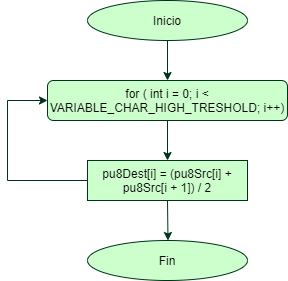

The diagram above was exported from draw.io. Its source (the exported page's mxGraphModel, read from the mxfile embedded in the PNG):
<mxGraphModel dx="460" dy="703" grid="1" gridSize="10" guides="0" tooltips="1" connect="1" arrows="1" fold="1" page="1" pageScale="1" pageWidth="827" pageHeight="1169" math="0" shadow="0">
  <root>
    <mxCell id="WIyWlLk6GJQsqaUBKTNV-0" />
    <mxCell id="WIyWlLk6GJQsqaUBKTNV-1" parent="WIyWlLk6GJQsqaUBKTNV-0" />
    <mxCell id="CaeHgP4WxyyFYlCNEe2C-0" value="Inicio" style="ellipse;whiteSpace=wrap;html=1;labelBackgroundColor=none;labelBorderColor=none;strokeColor=#00331A;fillColor=#CCFFCC;" parent="WIyWlLk6GJQsqaUBKTNV-1" vertex="1">
      <mxGeometry x="280" y="80" width="160" height="40" as="geometry" />
    </mxCell>
    <mxCell id="CaeHgP4WxyyFYlCNEe2C-2" value="" style="endArrow=classic;html=1;fillColor=#dae8fc;labelBackgroundColor=none;labelBorderColor=none;strokeColor=#00331A;" parent="WIyWlLk6GJQsqaUBKTNV-1" edge="1">
      <mxGeometry width="50" height="50" relative="1" as="geometry">
        <mxPoint x="360" y="120" as="sourcePoint" />
        <mxPoint x="360" y="160" as="targetPoint" />
      </mxGeometry>
    </mxCell>
    <mxCell id="CaeHgP4WxyyFYlCNEe2C-24" value="Fin" style="ellipse;whiteSpace=wrap;html=1;labelBackgroundColor=none;labelBorderColor=none;strokeColor=#00331A;fillColor=#CCFFCC;" parent="WIyWlLk6GJQsqaUBKTNV-1" vertex="1">
      <mxGeometry x="280" y="320" width="160" height="40" as="geometry" />
    </mxCell>
    <mxCell id="6yqwIILNZPZyr_VtgoOr-11" value="&lt;span&gt;for ( int i = 0; i &amp;lt; VARIABLE_CHAR_HIGH_TRESHOLD; i++)&lt;/span&gt;" style="rounded=1;whiteSpace=wrap;html=1;labelBackgroundColor=none;labelBorderColor=none;strokeColor=#00331A;fillColor=#CCFFCC;" parent="WIyWlLk6GJQsqaUBKTNV-1" vertex="1">
      <mxGeometry x="240" y="160" width="240" height="40" as="geometry" />
    </mxCell>
    <mxCell id="6yqwIILNZPZyr_VtgoOr-12" value="" style="endArrow=classic;html=1;fillColor=#dae8fc;labelBackgroundColor=none;labelBorderColor=none;strokeColor=#00331A;" parent="WIyWlLk6GJQsqaUBKTNV-1" target="6yqwIILNZPZyr_VtgoOr-11" edge="1">
      <mxGeometry width="50" height="50" relative="1" as="geometry">
        <mxPoint x="359.5" y="200" as="sourcePoint" />
        <mxPoint x="360" y="240" as="targetPoint" />
      </mxGeometry>
    </mxCell>
    <mxCell id="6yqwIILNZPZyr_VtgoOr-19" value="" style="endArrow=classic;html=1;fillColor=#dae8fc;entryX=0.5;entryY=0;entryDx=0;entryDy=0;labelBackgroundColor=none;labelBorderColor=none;strokeColor=#00331A;" parent="WIyWlLk6GJQsqaUBKTNV-1" edge="1">
      <mxGeometry width="50" height="50" relative="1" as="geometry">
        <mxPoint x="360" y="200" as="sourcePoint" />
        <mxPoint x="360" y="240" as="targetPoint" />
      </mxGeometry>
    </mxCell>
    <mxCell id="6yqwIILNZPZyr_VtgoOr-22" value="" style="endArrow=classic;html=1;fillColor=#dae8fc;labelBackgroundColor=none;labelBorderColor=none;strokeColor=#00331A;" parent="WIyWlLk6GJQsqaUBKTNV-1" edge="1">
      <mxGeometry width="50" height="50" relative="1" as="geometry">
        <mxPoint x="360" y="280" as="sourcePoint" />
        <mxPoint x="360.5" y="320" as="targetPoint" />
      </mxGeometry>
    </mxCell>
    <mxCell id="Dn4_YnJ-BqSYE6kICeiG-1" value="pu8Dest[i] = (pu8Src[i] + pu8Src[i + 1]) / 2" style="rounded=0;whiteSpace=wrap;html=1;labelBackgroundColor=none;fontColor=#000000;strokeColor=#00331A;fillColor=#CCFFCC;" vertex="1" parent="WIyWlLk6GJQsqaUBKTNV-1">
      <mxGeometry x="280" y="240" width="160" height="40" as="geometry" />
    </mxCell>
    <mxCell id="Dn4_YnJ-BqSYE6kICeiG-8" value="" style="endArrow=none;html=1;labelBackgroundColor=none;fontColor=#000000;strokeColor=#00331A;" edge="1" parent="WIyWlLk6GJQsqaUBKTNV-1">
      <mxGeometry width="50" height="50" relative="1" as="geometry">
        <mxPoint x="200" y="260" as="sourcePoint" />
        <mxPoint x="280" y="260" as="targetPoint" />
      </mxGeometry>
    </mxCell>
    <mxCell id="Dn4_YnJ-BqSYE6kICeiG-9" value="" style="endArrow=none;html=1;labelBackgroundColor=none;fontColor=#000000;strokeColor=#00331A;" edge="1" parent="WIyWlLk6GJQsqaUBKTNV-1">
      <mxGeometry width="50" height="50" relative="1" as="geometry">
        <mxPoint x="200" y="260" as="sourcePoint" />
        <mxPoint x="200" y="180" as="targetPoint" />
      </mxGeometry>
    </mxCell>
    <mxCell id="Dn4_YnJ-BqSYE6kICeiG-10" value="" style="endArrow=classic;html=1;labelBackgroundColor=none;fontColor=#000000;entryX=0;entryY=0.5;entryDx=0;entryDy=0;strokeColor=#00331A;" edge="1" parent="WIyWlLk6GJQsqaUBKTNV-1" target="6yqwIILNZPZyr_VtgoOr-11">
      <mxGeometry width="50" height="50" relative="1" as="geometry">
        <mxPoint x="200" y="180" as="sourcePoint" />
        <mxPoint x="250" y="130" as="targetPoint" />
      </mxGeometry>
    </mxCell>
  </root>
</mxGraphModel>